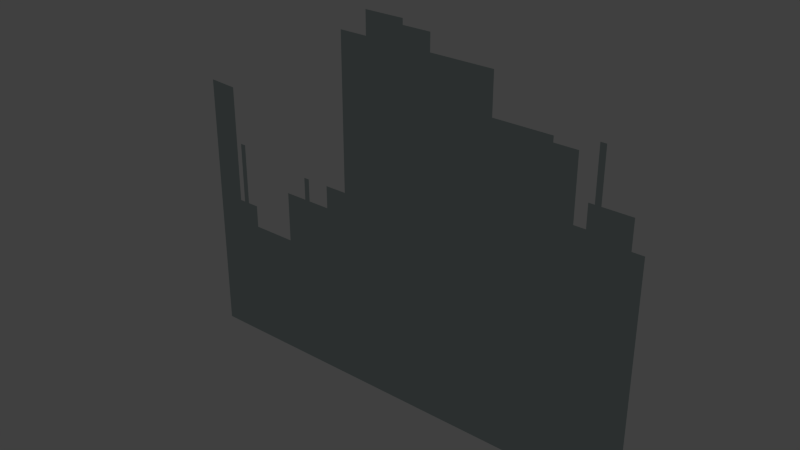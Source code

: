 # Source: city.blend  (saved by Blender 2.74.0; exported with 4.5.12 LTS)
import bpy
from mathutils import Matrix  # noqa: F401  (used for matrix-valued properties, if any)

bpy.ops.wm.read_factory_settings(use_empty=True)
scene = bpy.context.scene
scene.name = 'Scene'

# ---- collections
col_collection_1 = bpy.data.collections.new('Collection 1'); scene.collection.children.link(col_collection_1)

# ---- materials (node trees are filled in below, after node groups)
mat_city = bpy.data.materials.new('City')
mat_city.alpha_threshold = 0.0
mat_city.use_transparent_shadow = False
mat_city.diffuse_color = (0.0382, 0.04519, 0.04519, 1.0)
mat_city.specular_color = (0.3294, 0.3294, 0.3294)
mat_city.roughness = 0.5

# ---- material node trees

# ---- world
world_world = bpy.data.worlds.new('World'); scene.world = world_world
world_world.color = (0.05088, 0.05088, 0.05088)
world_world.use_sun_shadow = False
world_world.sun_shadow_jitter_overblur = 0.0
world_world.cycles.sampling_method = 'MANUAL'
world_world.cycles.sample_map_resolution = 256

# ---- meshes
me_model = bpy.data.meshes.new('Model')
me_model.from_pydata([(-76.0, 56.0, -0.0003524), (-75.0, 47.0, -0.0003776), (-76.0, 47.0, -0.0003849), (-75.0, 56.0, -0.000345), (-74.0, 47.0, -0.0003703), (-81.0, 47.0, -0.0004214), (-74.0, 43.0, -0.0003848), (-81.0, 42.0, -0.0004395), (-72.0, 43.0, -0.0003702), (-30.0, 35.0, -9.241e-05), (-83.0, 42.0, -0.0004542), (-26.0, 31.0, -7.767e-05), (-17.0, 22.0, -4.452e-05), (0.0, 0.0, 0.0), (-83.0, 0.0, -0.0006062), (-9.0, 22.0, 1.391e-05), (-5.0, 26.0, 5.76e-05), (-1.243e-09, 47.28, 0.0001691), (-5.0, 47.0, 0.0001336), (-9.0, 26.0, 2.839e-05), (-7.0, 26.0, 4.299e-05), (-6.0, 26.0, 5.03e-05), (-7.0, 37.0, 8.281e-05), (-6.0, 37.0, 9.012e-05), (-17.0, 31.0, -1.194e-05), (-22.0, 31.0, -4.846e-05), (-21.0, 31.0, -4.115e-05), (-22.0, 35.0, -3.398e-05), (-21.0, 35.0, -2.667e-05), (-26.0, 35.0, -6.319e-05), (-30.0, 62.0, 5.333e-06), (-58.0, 55.0, -0.0002245), (-68.0, 54.0, -0.0003012), (-72.0, 54.0, -0.0003304), (-68.0, 55.0, -0.0002975), (-58.0, 62.0, -0.0001992), (-47.0, 62.0, -0.0001188), (-35.0, 62.0, -3.118e-05), (-47.0, 65.0, -0.000108), (-42.0, 65.0, -7.145e-05), (-35.0, 66.0, -1.671e-05), (-42.0, 66.0, -6.783e-05)], [], [(0, 1, 2), (1, 0, 3), (4, 2, 1), (4, 5, 2), (6, 5, 4), (5, 6, 7), (8, 7, 6), (9, 7, 8), (9, 10, 7), (11, 10, 9), (12, 10, 11), (13, 10, 12), (10, 13, 14), (15, 13, 12), (16, 13, 15), (13, 16, 17), (17, 16, 18), (16, 15, 19), (16, 19, 20), (16, 20, 21), (22, 21, 20), (21, 22, 23), (11, 24, 12), (24, 11, 25), (24, 25, 26), (27, 26, 25), (26, 27, 28), (29, 11, 9), (9, 8, 30), (30, 8, 31), (31, 8, 32), (32, 8, 33), (31, 32, 34), (30, 31, 35), (30, 35, 36), (30, 36, 37), (38, 37, 36), (37, 38, 39), (37, 39, 40), (40, 39, 41)])
_uv = me_model.uv_layers.new(name='UVMap')
_uv.uv.foreach_set('vector', [2992.0, 2205.0, 2953.0, 1850.0, 2992.0, 1850.0, 2953.0, 1850.0, 2992.0, 2205.0, 2953.0, 2205.0, 2913.0, 1850.0, 2992.0, 1850.0, 2953.0, 1850.0, 2913.0, 1850.0, 3189.0, 1850.0, 2992.0, 1850.0, 2913.0, 1693.0, 3189.0, 1850.0, 2913.0, 1850.0, 3189.0, 1850.0, 2913.0, 1693.0, 3189.0, 1654.0, 2835.0, 1693.0, 3189.0, 1654.0, 2913.0, 1693.0, 1181.0, 1378.0, 3189.0, 1654.0, 2835.0, 1693.0, 1181.0, 1378.0, 3268.0, 1654.0, 3189.0, 1654.0, 1024.0, 1220.0, 3268.0, 1654.0, 1181.0, 1378.0, 669.3, 866.1, 3268.0, 1654.0, 1024.0, 1220.0, 0.0, 0.0, 3268.0, 1654.0, 669.3, 866.1, 3268.0, 1654.0, 0.0, 0.0, 3268.0, 0.0, 354.3, 866.1, 0.0, 0.0, 669.3, 866.1, 196.9, 1024.0, 0.0, 0.0, 354.3, 866.1, 0.0, 0.0, 196.9, 1024.0, 0.0, 1850.0, 0.0, 1850.0, 196.9, 1024.0, 196.9, 1850.0, 196.9, 1024.0, 354.3, 866.1, 354.3, 1024.0, 196.9, 1024.0, 354.3, 1024.0, 275.6, 1024.0, 196.9, 1024.0, 275.6, 1024.0, 236.2, 1024.0, 275.6, 1457.0, 236.2, 1024.0, 275.6, 1024.0, 236.2, 1024.0, 275.6, 1457.0, 236.2, 1457.0, 1024.0, 1220.0, 669.3, 1220.0, 669.3, 866.1, 669.3, 1220.0, 1024.0, 1220.0, 866.1, 1220.0, 669.3, 1220.0, 866.1, 1220.0, 826.8, 1220.0, 866.1, 1378.0, 826.8, 1220.0, 866.1, 1220.0, 826.8, 1220.0, 866.1, 1378.0, 826.8, 1378.0, 1024.0, 1378.0, 1024.0, 1220.0, 1181.0, 1378.0, 1181.0, 1378.0, 2835.0, 1693.0, 1181.0, 2441.0, 1181.0, 2441.0, 2835.0, 1693.0, 2283.0, 2165.0, 2283.0, 2165.0, 2835.0, 1693.0, 2677.0, 2126.0, 2677.0, 2126.0, 2835.0, 1693.0, 2835.0, 2126.0, 2283.0, 2165.0, 2677.0, 2126.0, 2677.0, 2165.0, 1181.0, 2441.0, 2283.0, 2165.0, 2283.0, 2441.0, 1181.0, 2441.0, 2283.0, 2441.0, 1850.0, 2441.0, 1181.0, 2441.0, 1850.0, 2441.0, 1378.0, 2441.0, 1850.0, 2559.0, 1378.0, 2441.0, 1850.0, 2441.0, 1378.0, 2441.0, 1850.0, 2559.0, 1654.0, 2559.0, 1378.0, 2441.0, 1654.0, 2559.0, 1378.0, 2598.0, 1378.0, 2598.0, 1654.0, 2559.0, 1654.0, 2598.0])
me_model.materials.append(mat_city)
me_model.use_remesh_preserve_volume = False
me_model.use_remesh_preserve_attributes = False
me_model.use_mirror_vertex_groups = False
me_model.update()

# ---- objects
ob_city = bpy.data.objects.new('City', me_model)

# ---- transforms, parenting, visibility, modifiers, constraints
ob_city.location = (0.0, 0.0, 0.0)
ob_city.rotation_euler = (1.571, -0.0, -3.142)
ob_city.scale = (0.1, 0.1, 0.1)
ob_city.lineart.crease_threshold = 0.0

# ---- collection membership
col_collection_1.objects.link(ob_city)

# ---- scene / render settings (as saved in the file)
scene.frame_start = 1; scene.frame_end = 250; scene.frame_set(1)
scene.render.engine = 'BLENDER_EEVEE_NEXT'
scene.render.resolution_percentage = 50
scene.render.dither_intensity = 0.0
scene.cycles.use_denoising = False
scene.cycles.samples = 10
scene.cycles.sampling_pattern = 'TABULATED_SOBOL'
scene.cycles.light_sampling_threshold = 0.0
scene.cycles.use_adaptive_sampling = False
scene.cycles.use_light_tree = False
scene.cycles.blur_glossy = 0.0
scene.cycles.pixel_filter_type = 'GAUSSIAN'
scene.cycles.sample_clamp_indirect = 0.0
scene.view_settings.view_transform = 'Standard'
bpy.context.view_layer.update()

# ---- added for rendering (the .blend has no active camera and no usable light): camera, sun
cam_auto = bpy.data.cameras.new('AutoCamera')
cam_auto.lens = 50.0
cam_auto.sensor_width = 36.0
cam_auto.clip_end = 1000.0
ob_auto_camera = bpy.data.objects.new('AutoCamera', cam_auto)
scene.collection.objects.link(ob_auto_camera)
ob_auto_camera.location = (13.9613, -11.7736, 11.149)
ob_auto_camera.rotation_euler = (1.09748, -7.21219e-08, 0.694738)
scene.camera = ob_auto_camera
light_auto_sun = bpy.data.lights.new('AutoSun', 'SUN')
light_auto_sun.energy = 3.0
light_auto_sun.angle = 0.0523599
ob_auto_sun = bpy.data.objects.new('AutoSun', light_auto_sun)
scene.collection.objects.link(ob_auto_sun)
ob_auto_sun.rotation_euler = (0.872665, 0.174533, 0.523599)
bpy.context.view_layer.update()

